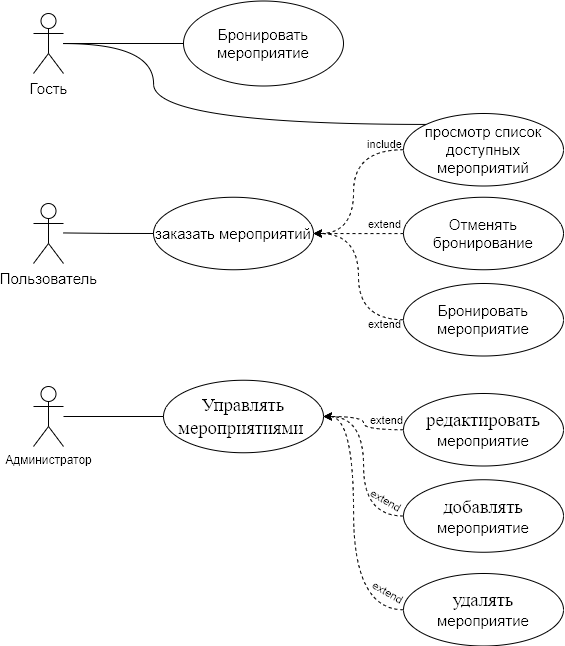

The diagram above was exported from draw.io. Its source (the exported page's mxGraphModel, read from the mxfile embedded in the PNG):
<mxGraphModel dx="573" dy="717" grid="1" gridSize="10" guides="1" tooltips="1" connect="1" arrows="1" fold="1" page="1" pageScale="1" pageWidth="827" pageHeight="1169" math="0" shadow="0">
  <root>
    <mxCell id="0" />
    <mxCell id="1" parent="0" />
    <mxCell id="037LyQGV6grkbRTtw9uo-38" value="&lt;span style=&quot;font-family: Lato, &amp;quot;Helvetica Neue&amp;quot;, Helvetica, Arial, sans-serif; font-size: 15px; text-align: start; text-wrap-mode: wrap; background-color: rgb(255, 255, 255);&quot;&gt;Пользователь&lt;/span&gt;" style="shape=umlActor;html=1;verticalLabelPosition=bottom;verticalAlign=top;align=center;" parent="1" vertex="1">
      <mxGeometry x="1070" y="360" width="30" height="60" as="geometry" />
    </mxCell>
    <mxCell id="037LyQGV6grkbRTtw9uo-42" value="Администратор" style="shape=umlActor;html=1;verticalLabelPosition=bottom;verticalAlign=top;align=center;" parent="1" vertex="1">
      <mxGeometry x="1070" y="543" width="30" height="60" as="geometry" />
    </mxCell>
    <mxCell id="T710NARM9W4HiaPIIUMv-4" style="edgeStyle=orthogonalEdgeStyle;rounded=0;orthogonalLoop=1;jettySize=auto;html=1;entryX=0;entryY=0.5;entryDx=0;entryDy=0;endArrow=none;endFill=0;" edge="1" parent="1" source="037LyQGV6grkbRTtw9uo-48" target="T710NARM9W4HiaPIIUMv-3">
      <mxGeometry relative="1" as="geometry" />
    </mxCell>
    <mxCell id="037LyQGV6grkbRTtw9uo-48" value="&lt;span style=&quot;font-family: Lato, &amp;quot;Helvetica Neue&amp;quot;, Helvetica, Arial, sans-serif; font-size: 15px; text-align: start; text-wrap-mode: wrap; background-color: rgb(255, 255, 255);&quot;&gt;Гость&lt;/span&gt;" style="shape=umlActor;html=1;verticalLabelPosition=bottom;verticalAlign=top;align=center;" parent="1" vertex="1">
      <mxGeometry x="1070" y="170" width="30" height="60" as="geometry" />
    </mxCell>
    <mxCell id="T710NARM9W4HiaPIIUMv-3" value="&lt;span style=&quot;font-family: Lato, &amp;quot;Helvetica Neue&amp;quot;, Helvetica, Arial, sans-serif; font-size: 15px; text-align: start; background-color: rgb(255, 255, 255);&quot;&gt;Бронировать мероприятие&lt;/span&gt;" style="ellipse;whiteSpace=wrap;html=1;" vertex="1" parent="1">
      <mxGeometry x="1220" y="157.5" width="160" height="85" as="geometry" />
    </mxCell>
    <mxCell id="T710NARM9W4HiaPIIUMv-5" value="&lt;span style=&quot;font-family: Lato, &amp;quot;Helvetica Neue&amp;quot;, Helvetica, Arial, sans-serif; font-size: 15px; text-align: start;&quot;&gt;заказать мероприятий&lt;/span&gt;" style="ellipse;whiteSpace=wrap;html=1;labelBackgroundColor=none;" vertex="1" parent="1">
      <mxGeometry x="1190" y="353.75" width="160" height="72.5" as="geometry" />
    </mxCell>
    <mxCell id="T710NARM9W4HiaPIIUMv-7" style="edgeStyle=orthogonalEdgeStyle;rounded=0;orthogonalLoop=1;jettySize=auto;html=1;endArrow=none;endFill=0;entryX=0;entryY=0.5;entryDx=0;entryDy=0;" edge="1" parent="1" target="T710NARM9W4HiaPIIUMv-5">
      <mxGeometry relative="1" as="geometry">
        <mxPoint x="1100" y="389.44" as="sourcePoint" />
        <mxPoint x="1160" y="340" as="targetPoint" />
      </mxGeometry>
    </mxCell>
    <mxCell id="T710NARM9W4HiaPIIUMv-14" style="rounded=0;orthogonalLoop=1;jettySize=auto;html=1;entryX=1;entryY=0.5;entryDx=0;entryDy=0;edgeStyle=orthogonalEdgeStyle;curved=1;dashed=1;" edge="1" parent="1" source="T710NARM9W4HiaPIIUMv-8" target="T710NARM9W4HiaPIIUMv-5">
      <mxGeometry relative="1" as="geometry">
        <Array as="points">
          <mxPoint x="1390" y="306" />
          <mxPoint x="1390" y="390" />
        </Array>
      </mxGeometry>
    </mxCell>
    <mxCell id="T710NARM9W4HiaPIIUMv-20" value="include" style="edgeLabel;html=1;align=center;verticalAlign=middle;resizable=0;points=[];labelBackgroundColor=none;" vertex="1" connectable="0" parent="T710NARM9W4HiaPIIUMv-14">
      <mxGeometry x="-0.7069" y="8" relative="1" as="geometry">
        <mxPoint x="6" y="-14" as="offset" />
      </mxGeometry>
    </mxCell>
    <mxCell id="T710NARM9W4HiaPIIUMv-22" value="extend" style="edgeLabel;html=1;align=center;verticalAlign=middle;resizable=0;points=[];labelBackgroundColor=none;" vertex="1" connectable="0" parent="T710NARM9W4HiaPIIUMv-14">
      <mxGeometry x="-0.7069" y="8" relative="1" as="geometry">
        <mxPoint x="6" y="166" as="offset" />
      </mxGeometry>
    </mxCell>
    <mxCell id="T710NARM9W4HiaPIIUMv-32" value="extend" style="edgeLabel;html=1;align=center;verticalAlign=middle;resizable=0;points=[];labelBackgroundColor=none;" vertex="1" connectable="0" parent="T710NARM9W4HiaPIIUMv-14">
      <mxGeometry x="-0.7069" y="8" relative="1" as="geometry">
        <mxPoint x="8" y="262" as="offset" />
      </mxGeometry>
    </mxCell>
    <mxCell id="T710NARM9W4HiaPIIUMv-33" value="extend" style="edgeLabel;html=1;align=center;verticalAlign=middle;resizable=0;points=[];labelBackgroundColor=none;rotation=30;" vertex="1" connectable="0" parent="T710NARM9W4HiaPIIUMv-14">
      <mxGeometry x="-0.7069" y="8" relative="1" as="geometry">
        <mxPoint x="8" y="342" as="offset" />
      </mxGeometry>
    </mxCell>
    <mxCell id="T710NARM9W4HiaPIIUMv-35" value="extend" style="edgeLabel;html=1;align=center;verticalAlign=middle;resizable=0;points=[];labelBackgroundColor=none;rotation=30;" vertex="1" connectable="0" parent="T710NARM9W4HiaPIIUMv-14">
      <mxGeometry x="-0.7069" y="8" relative="1" as="geometry">
        <mxPoint x="10" y="434" as="offset" />
      </mxGeometry>
    </mxCell>
    <mxCell id="T710NARM9W4HiaPIIUMv-36" value="extend" style="edgeLabel;html=1;align=center;verticalAlign=middle;resizable=0;points=[];labelBackgroundColor=none;" vertex="1" connectable="0" parent="T710NARM9W4HiaPIIUMv-14">
      <mxGeometry x="-0.7069" y="8" relative="1" as="geometry">
        <mxPoint x="6" y="66" as="offset" />
      </mxGeometry>
    </mxCell>
    <mxCell id="T710NARM9W4HiaPIIUMv-8" value="&lt;span style=&quot;font-family: Lato, &amp;quot;Helvetica Neue&amp;quot;, Helvetica, Arial, sans-serif; font-size: 15px; text-align: start;&quot;&gt;просмотр список доступных мероприятий&lt;/span&gt;" style="ellipse;whiteSpace=wrap;html=1;labelBackgroundColor=none;" vertex="1" parent="1">
      <mxGeometry x="1440" y="270" width="160" height="72.5" as="geometry" />
    </mxCell>
    <mxCell id="T710NARM9W4HiaPIIUMv-15" style="edgeStyle=orthogonalEdgeStyle;rounded=0;orthogonalLoop=1;jettySize=auto;html=1;entryX=1;entryY=0.5;entryDx=0;entryDy=0;dashed=1;" edge="1" parent="1" source="T710NARM9W4HiaPIIUMv-11" target="T710NARM9W4HiaPIIUMv-5">
      <mxGeometry relative="1" as="geometry">
        <mxPoint x="1390" y="460" as="targetPoint" />
      </mxGeometry>
    </mxCell>
    <mxCell id="T710NARM9W4HiaPIIUMv-11" value="&lt;span style=&quot;font-family: Lato, &amp;quot;Helvetica Neue&amp;quot;, Helvetica, Arial, sans-serif; font-size: 15px; text-align: start; background-color: rgb(255, 255, 255);&quot;&gt;Отменять бронирование&lt;/span&gt;" style="ellipse;whiteSpace=wrap;html=1;labelBackgroundColor=none;" vertex="1" parent="1">
      <mxGeometry x="1440" y="353.75" width="160" height="72.5" as="geometry" />
    </mxCell>
    <mxCell id="T710NARM9W4HiaPIIUMv-12" value="&lt;span style=&quot;font-size:14.0pt;mso-bidi-font-size:12.0pt;&lt;br/&gt;line-height:107%;font-family:&amp;quot;Times New Roman&amp;quot;,serif;mso-fareast-font-family:&lt;br/&gt;Calibri;mso-fareast-theme-font:minor-latin;mso-ansi-language:RU;mso-fareast-language:&lt;br/&gt;EN-US;mso-bidi-language:AR-SA&quot;&gt;Управлять мероприятиями&amp;nbsp;&lt;/span&gt;" style="ellipse;whiteSpace=wrap;html=1;labelBackgroundColor=none;" vertex="1" parent="1">
      <mxGeometry x="1200" y="536.75" width="160" height="72.5" as="geometry" />
    </mxCell>
    <mxCell id="T710NARM9W4HiaPIIUMv-16" style="edgeStyle=orthogonalEdgeStyle;rounded=0;orthogonalLoop=1;jettySize=auto;html=1;entryX=1;entryY=0.5;entryDx=0;entryDy=0;curved=1;dashed=1;" edge="1" parent="1" source="T710NARM9W4HiaPIIUMv-13" target="T710NARM9W4HiaPIIUMv-5">
      <mxGeometry relative="1" as="geometry">
        <mxPoint x="1410" y="430" as="targetPoint" />
      </mxGeometry>
    </mxCell>
    <mxCell id="T710NARM9W4HiaPIIUMv-13" value="&lt;span style=&quot;font-family: Lato, &amp;quot;Helvetica Neue&amp;quot;, Helvetica, Arial, sans-serif; font-size: 15px; text-align: start; background-color: rgb(255, 255, 255);&quot;&gt;Бронировать мероприятие&lt;/span&gt;" style="ellipse;whiteSpace=wrap;html=1;labelBackgroundColor=none;" vertex="1" parent="1">
      <mxGeometry x="1440" y="440" width="160" height="72.5" as="geometry" />
    </mxCell>
    <mxCell id="T710NARM9W4HiaPIIUMv-23" style="edgeStyle=orthogonalEdgeStyle;rounded=0;orthogonalLoop=1;jettySize=auto;html=1;entryX=0;entryY=0;entryDx=0;entryDy=0;endArrow=none;endFill=0;curved=1;" edge="1" parent="1" source="037LyQGV6grkbRTtw9uo-48" target="T710NARM9W4HiaPIIUMv-8">
      <mxGeometry relative="1" as="geometry">
        <mxPoint x="1110" y="210" as="sourcePoint" />
        <mxPoint x="1230" y="210" as="targetPoint" />
        <Array as="points">
          <mxPoint x="1190" y="200" />
          <mxPoint x="1190" y="281" />
        </Array>
      </mxGeometry>
    </mxCell>
    <mxCell id="T710NARM9W4HiaPIIUMv-24" style="edgeStyle=orthogonalEdgeStyle;rounded=0;orthogonalLoop=1;jettySize=auto;html=1;endArrow=none;endFill=0;entryX=0;entryY=0.5;entryDx=0;entryDy=0;" edge="1" parent="1" source="037LyQGV6grkbRTtw9uo-42" target="T710NARM9W4HiaPIIUMv-12">
      <mxGeometry relative="1" as="geometry">
        <mxPoint x="1120" y="512.5" as="sourcePoint" />
        <mxPoint x="1210" y="513" as="targetPoint" />
      </mxGeometry>
    </mxCell>
    <mxCell id="T710NARM9W4HiaPIIUMv-25" value="&lt;span style=&quot;font-size:14.0pt;mso-bidi-font-size:12.0pt;&lt;br/&gt;line-height:107%;font-family:&amp;quot;Times New Roman&amp;quot;,serif;mso-fareast-font-family:&lt;br/&gt;Calibri;mso-fareast-theme-font:minor-latin;mso-ansi-language:RU;mso-fareast-language:&lt;br/&gt;EN-US;mso-bidi-language:AR-SA&quot;&gt;редактировать&lt;/span&gt;&lt;br&gt;&lt;div&gt;&lt;span style=&quot;font-family: Lato, &amp;quot;Helvetica Neue&amp;quot;, Helvetica, Arial, sans-serif; font-size: 15px; text-align: start; background-color: rgb(255, 255, 255);&quot;&gt;мероприятие&lt;/span&gt;&lt;/div&gt;" style="ellipse;whiteSpace=wrap;html=1;labelBackgroundColor=none;" vertex="1" parent="1">
      <mxGeometry x="1440" y="550" width="160" height="72.5" as="geometry" />
    </mxCell>
    <mxCell id="T710NARM9W4HiaPIIUMv-26" value="&lt;span style=&quot;font-size:14.0pt;mso-bidi-font-size:12.0pt;&lt;br/&gt;line-height:107%;font-family:&amp;quot;Times New Roman&amp;quot;,serif;mso-fareast-font-family:&lt;br/&gt;Calibri;mso-fareast-theme-font:minor-latin;mso-ansi-language:RU;mso-fareast-language:&lt;br/&gt;EN-US;mso-bidi-language:AR-SA&quot;&gt;добавлять&lt;/span&gt;&lt;div&gt;&lt;span style=&quot;font-family: Lato, &amp;quot;Helvetica Neue&amp;quot;, Helvetica, Arial, sans-serif; font-size: 15px; text-align: start; background-color: rgb(255, 255, 255);&quot;&gt;мероприятие&lt;/span&gt;&lt;/div&gt;" style="ellipse;whiteSpace=wrap;html=1;labelBackgroundColor=none;" vertex="1" parent="1">
      <mxGeometry x="1440" y="636.25" width="160" height="72.5" as="geometry" />
    </mxCell>
    <mxCell id="T710NARM9W4HiaPIIUMv-27" value="&lt;span style=&quot;font-size:14.0pt;mso-bidi-font-size:12.0pt;&lt;br/&gt;line-height:107%;font-family:&amp;quot;Times New Roman&amp;quot;,serif;mso-fareast-font-family:&lt;br/&gt;Calibri;mso-fareast-theme-font:minor-latin;mso-ansi-language:RU;mso-fareast-language:&lt;br/&gt;EN-US;mso-bidi-language:AR-SA&quot;&gt;удалять&lt;/span&gt;&lt;br&gt;&lt;div&gt;&lt;span style=&quot;font-family: Lato, &amp;quot;Helvetica Neue&amp;quot;, Helvetica, Arial, sans-serif; font-size: 15px; text-align: start; background-color: rgb(255, 255, 255);&quot;&gt;мероприятие&lt;/span&gt;&lt;/div&gt;" style="ellipse;whiteSpace=wrap;html=1;labelBackgroundColor=none;" vertex="1" parent="1">
      <mxGeometry x="1440" y="730" width="160" height="72.5" as="geometry" />
    </mxCell>
    <mxCell id="T710NARM9W4HiaPIIUMv-28" style="edgeStyle=orthogonalEdgeStyle;rounded=0;orthogonalLoop=1;jettySize=auto;html=1;entryX=1;entryY=0.5;entryDx=0;entryDy=0;curved=1;dashed=1;exitX=0;exitY=0.5;exitDx=0;exitDy=0;" edge="1" parent="1" source="T710NARM9W4HiaPIIUMv-25" target="T710NARM9W4HiaPIIUMv-12">
      <mxGeometry relative="1" as="geometry">
        <mxPoint x="1360" y="400" as="targetPoint" />
        <mxPoint x="1450" y="486" as="sourcePoint" />
      </mxGeometry>
    </mxCell>
    <mxCell id="T710NARM9W4HiaPIIUMv-29" style="edgeStyle=orthogonalEdgeStyle;rounded=0;orthogonalLoop=1;jettySize=auto;html=1;entryX=1;entryY=0.5;entryDx=0;entryDy=0;curved=1;dashed=1;exitX=0;exitY=0.5;exitDx=0;exitDy=0;" edge="1" parent="1" source="T710NARM9W4HiaPIIUMv-26" target="T710NARM9W4HiaPIIUMv-12">
      <mxGeometry relative="1" as="geometry">
        <mxPoint x="1320" y="650" as="targetPoint" />
        <mxPoint x="1400" y="663" as="sourcePoint" />
      </mxGeometry>
    </mxCell>
    <mxCell id="T710NARM9W4HiaPIIUMv-30" style="edgeStyle=orthogonalEdgeStyle;rounded=0;orthogonalLoop=1;jettySize=auto;html=1;entryX=1;entryY=0.5;entryDx=0;entryDy=0;curved=1;dashed=1;exitX=0;exitY=0.5;exitDx=0;exitDy=0;" edge="1" parent="1" source="T710NARM9W4HiaPIIUMv-27" target="T710NARM9W4HiaPIIUMv-12">
      <mxGeometry relative="1" as="geometry">
        <mxPoint x="1330" y="710" as="targetPoint" />
        <mxPoint x="1410" y="723" as="sourcePoint" />
        <Array as="points">
          <mxPoint x="1390" y="766" />
          <mxPoint x="1390" y="573" />
        </Array>
      </mxGeometry>
    </mxCell>
  </root>
</mxGraphModel>